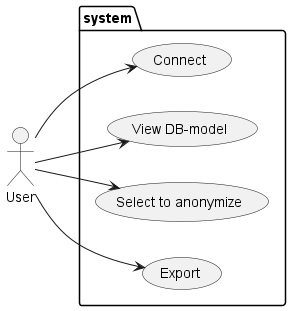

The diagram above was rendered by PlantUML. Its source (embedded in the PNG):
@startuml UsecaseDiagram_UserSystem
left to right direction

:User: as user

package system {
    (Connect) as connect
    (View DB-model) as view
    (Select to anonymize) as select
    (Export) as export
}

user --> connect
user --> view
user --> select
user --> export
@enduml